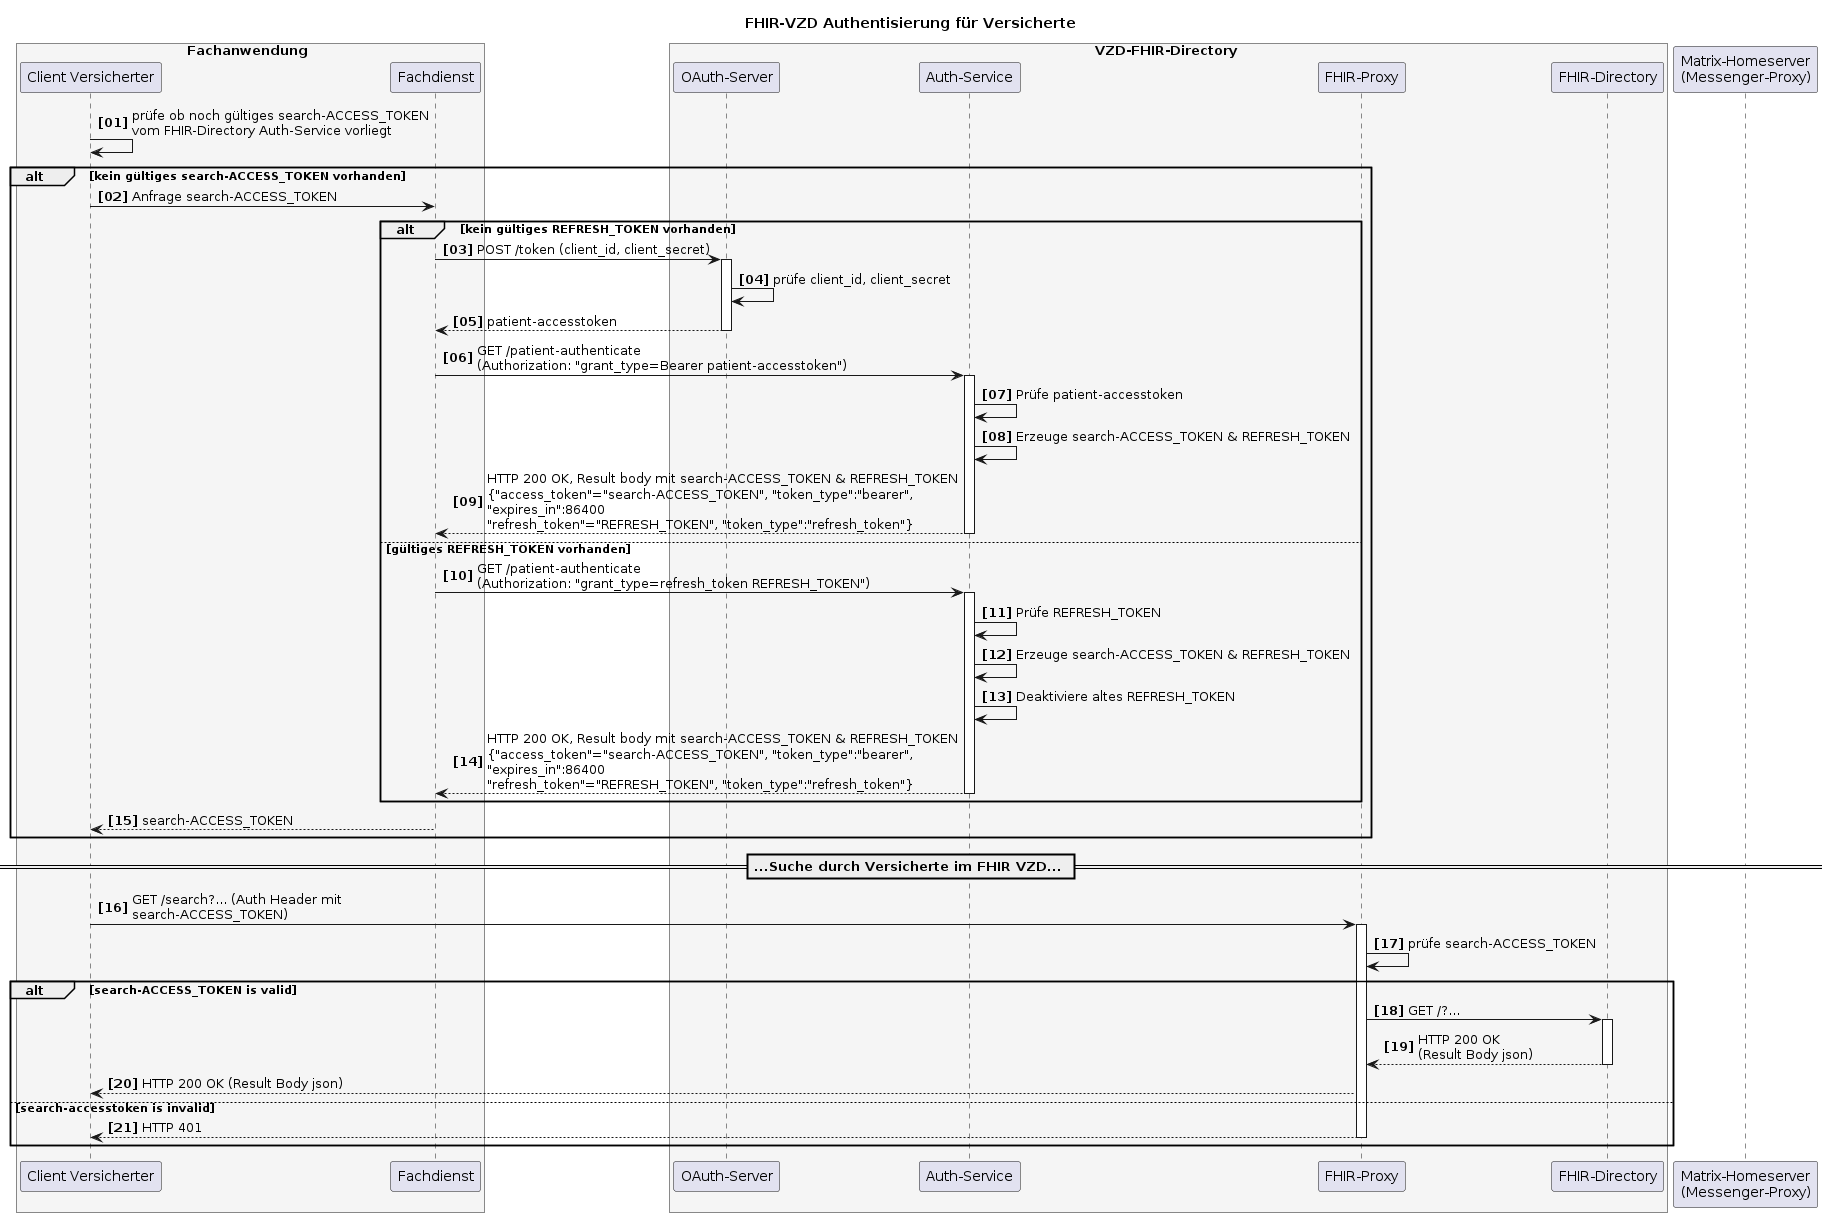

The diagram above was rendered by PlantUML. Its source (embedded in the PNG):
@startuml
autonumber 1 1 "<b>[00]"
title "FHIR-VZD Authentisierung für Versicherte"


box Fachanwendung #WhiteSmoke
    participant VClient as "Client Versicherter"
    participant FDienst as "Fachdienst"
end box

box VZD-FHIR-Directory #WhiteSmoke
    participant "OAuth-Server" as VzdOAuth
    participant "Auth-Service" as VzdAuth
    participant fp as "FHIR-Proxy"
    participant fd as "FHIR-Directory"
end box

participant hs as "Matrix-Homeserver\n(Messenger-Proxy)"

VClient-> VClient: prüfe ob noch gültiges search-ACCESS_TOKEN\nvom FHIR-Directory Auth-Service vorliegt

alt kein gültiges search-ACCESS_TOKEN vorhanden
VClient-> FDienst: Anfrage search-ACCESS_TOKEN

alt kein gültiges REFRESH_TOKEN vorhanden
FDienst ->VzdOAuth++: POST /token (client_id, client_secret)
VzdOAuth->VzdOAuth: prüfe client_id, client_secret
VzdOAuth-->FDienst: patient-accesstoken
deactivate VzdOAuth

FDienst->VzdAuth++: GET /patient-authenticate \n(Authorization: "grant_type=Bearer patient-accesstoken")

VzdAuth->VzdAuth: Prüfe patient-accesstoken

VzdAuth->VzdAuth: Erzeuge search-ACCESS_TOKEN & REFRESH_TOKEN
VzdAuth-->FDienst: HTTP 200 OK, Result body mit search-ACCESS_TOKEN & REFRESH_TOKEN\n{"access_token"="search-ACCESS_TOKEN", "token_type":"bearer",\n"expires_in":86400\n"refresh_token"="REFRESH_TOKEN", "token_type":"refresh_token"}
deactivate VzdAuth
 else gültiges REFRESH_TOKEN vorhanden
FDienst->VzdAuth++: GET /patient-authenticate \n(Authorization: "grant_type=refresh_token REFRESH_TOKEN")

VzdAuth->VzdAuth: Prüfe REFRESH_TOKEN

VzdAuth->VzdAuth: Erzeuge search-ACCESS_TOKEN & REFRESH_TOKEN
VzdAuth->VzdAuth: Deaktiviere altes REFRESH_TOKEN
VzdAuth-->FDienst: HTTP 200 OK, Result body mit search-ACCESS_TOKEN & REFRESH_TOKEN\n{"access_token"="search-ACCESS_TOKEN", "token_type":"bearer",\n"expires_in":86400\n"refresh_token"="REFRESH_TOKEN", "token_type":"refresh_token"}
deactivate VzdAuth
end

FDienst-->VClient: search-ACCESS_TOKEN
end

== ...Suche durch Versicherte im FHIR VZD... ==

VClient -> fp: GET /search?... (Auth Header mit\nsearch-ACCESS_TOKEN)
activate fp
fp -> fp: prüfe search-ACCESS_TOKEN

alt search-ACCESS_TOKEN is valid
fp -> fd: GET /?...
activate fd
fd --> fp: HTTP 200 OK\n(Result Body json)
deactivate fd
fp --> VClient : HTTP 200 OK (Result Body json)
else search-accesstoken is invalid
fp --> VClient : HTTP 401
deactivate fp
end

@enduml